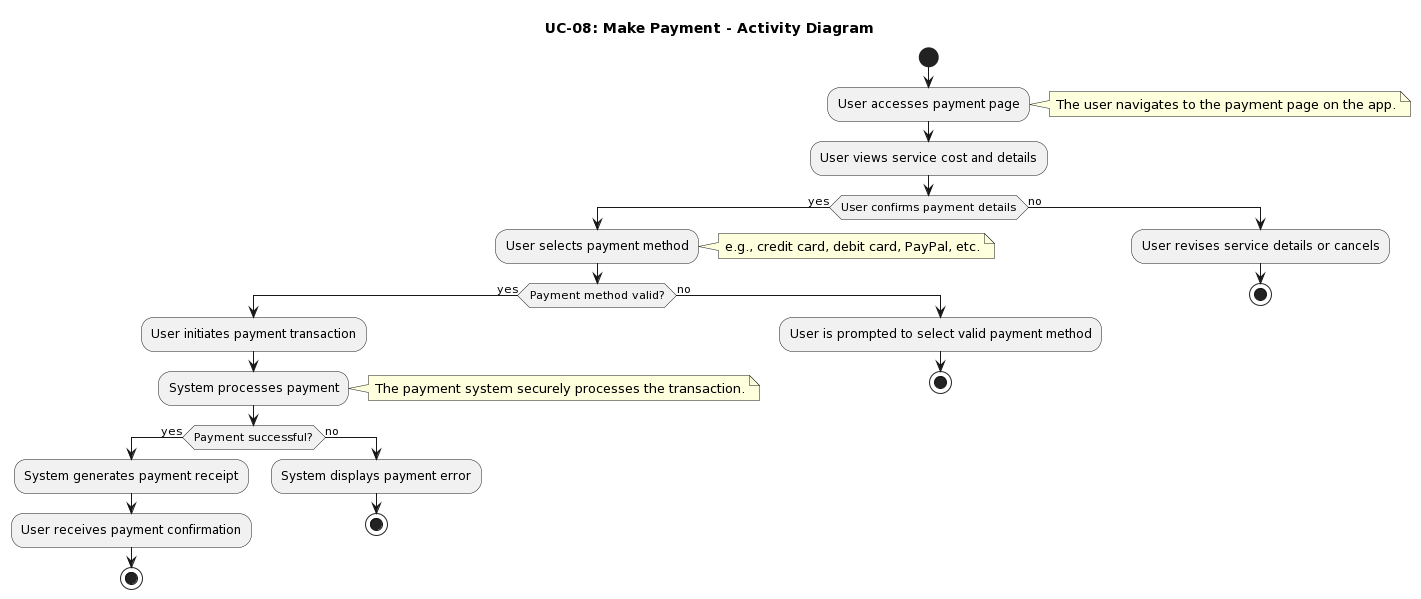

The diagram above was rendered by PlantUML. Its source (embedded in the PNG):
@startuml
title UC-08: Make Payment - Activity Diagram

start
:User accesses payment page;
note right: The user navigates to the payment page on the app.

:User views service cost and details;

if (User confirms payment details) then (yes)
  :User selects payment method;
   note right: e.g., credit card, debit card, PayPal, etc.
  if (Payment method valid?) then (yes)
    :User initiates payment transaction;
    :System processes payment;
    note right: The payment system securely processes the transaction.
    if (Payment successful?) then (yes)
      :System generates payment receipt;
      :User receives payment confirmation;
      stop
    else (no)
      :System displays payment error;
      stop
    endif
  else (no)
    :User is prompted to select valid payment method;
    stop
  endif
else (no)
  :User revises service details or cancels;
  stop
endif
@enduml